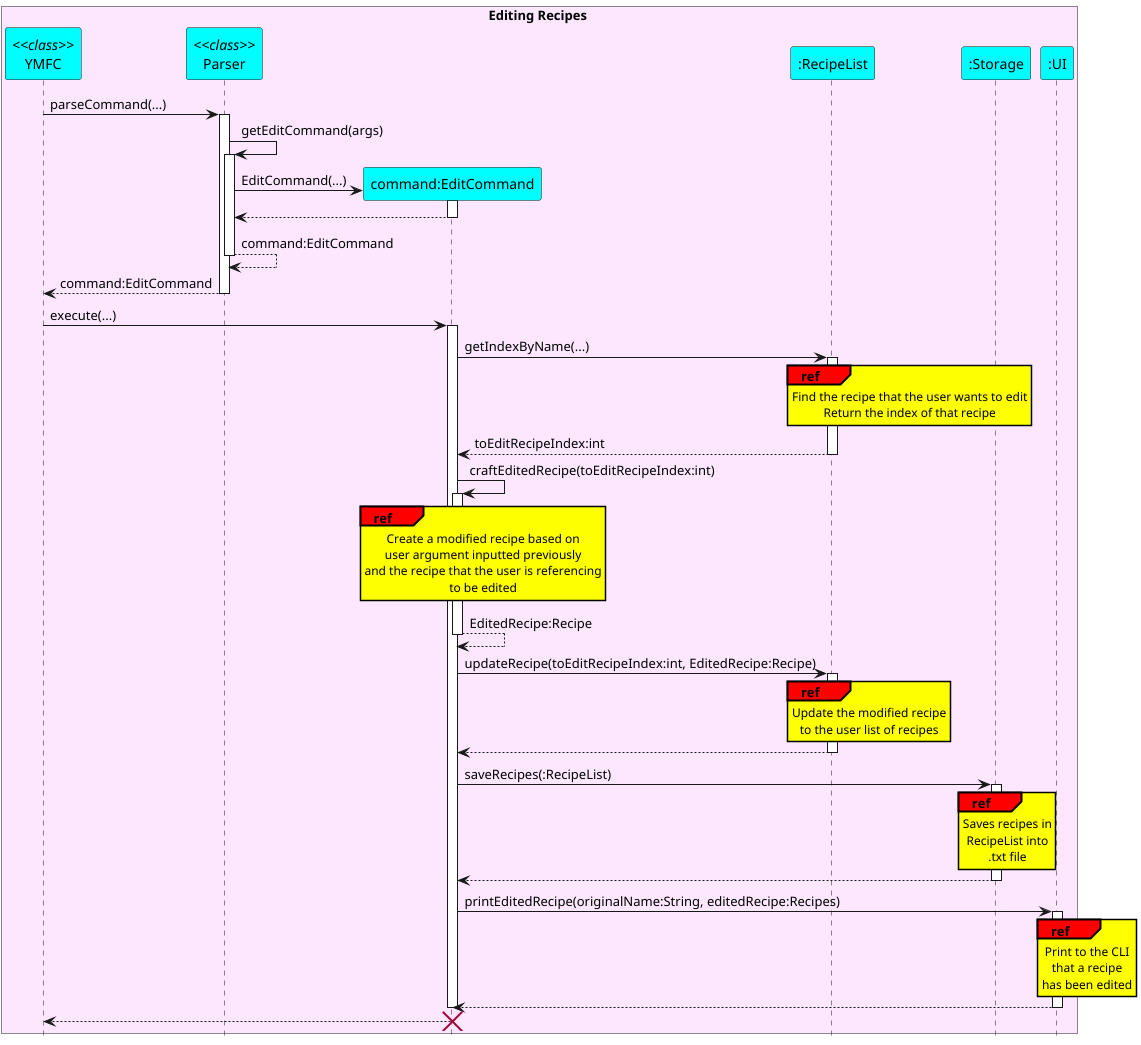

The diagram above was rendered by PlantUML. Its source (embedded in the PNG):
@startuml
!include Style.puml

hide footbox
skinparam guillemet false
skinparam sequenceReferenceBackgroundColor COLOR_YELLOW
skinparam sequenceReferenceHeaderBackgroundColor COLOR_RED
skinparam ParticipantBackGroundColor COLOR_LIGHTBLUE
skinparam {
    SequenceGroupBackgroundColor COLOR_LIGHTRED
}

box Editing Recipes COLOR_PALE_PINK
participant "YMFC" as YMFC <<class>>
participant "Parser" as Parser <<class>>
participant "command:EditCommand" as EditCommand
participant ":Storage" as Storage
participant ":RecipeList" as RecipeList
participant ":Storage" as Storage
participant ":UI" as UI
end box

YMFC -> Parser : parseCommand(...)
activate Parser

Parser -> Parser : getEditCommand(args)
activate Parser

create EditCommand
Parser -> EditCommand : EditCommand(...)
activate EditCommand
EditCommand --> Parser
deactivate EditCommand


Parser --> Parser : command:EditCommand
deactivate Parser
Parser --> YMFC : command:EditCommand
deactivate Parser

YMFC -> EditCommand : execute(...)
activate EditCommand

EditCommand -> RecipeList : getIndexByName(...)
activate RecipeList
ref over RecipeList
    Find the recipe that the user wants to edit
    Return the index of that recipe
end ref
RecipeList --> EditCommand : toEditRecipeIndex:int
deactivate RecipeList

EditCommand -> EditCommand : craftEditedRecipe(toEditRecipeIndex:int)
activate EditCommand
ref over EditCommand
    Create a modified recipe based on
    user argument inputted previously
    and the recipe that the user is referencing
    to be edited
end ref
EditCommand --> EditCommand : EditedRecipe:Recipe
deactivate EditCommand

EditCommand -> RecipeList : updateRecipe(toEditRecipeIndex:int, EditedRecipe:Recipe)
activate RecipeList
ref over RecipeList
    Update the modified recipe
    to the user list of recipes
end ref
RecipeList --> EditCommand :
deactivate RecipeList

EditCommand -> Storage : saveRecipes(:RecipeList)
activate Storage
ref over Storage
    Saves recipes in
    RecipeList into
    .txt file
end ref
Storage --> EditCommand
deactivate Storage

EditCommand -> UI : printEditedRecipe(originalName:String, editedRecipe:Recipes)
activate UI
ref over UI
    Print to the CLI
    that a recipe
    has been edited
end ref
UI --> EditCommand
deactivate UI


deactivate EditCommand
EditCommand --> YMFC
deactivate EditCommand

destroy EditCommand


@enduml